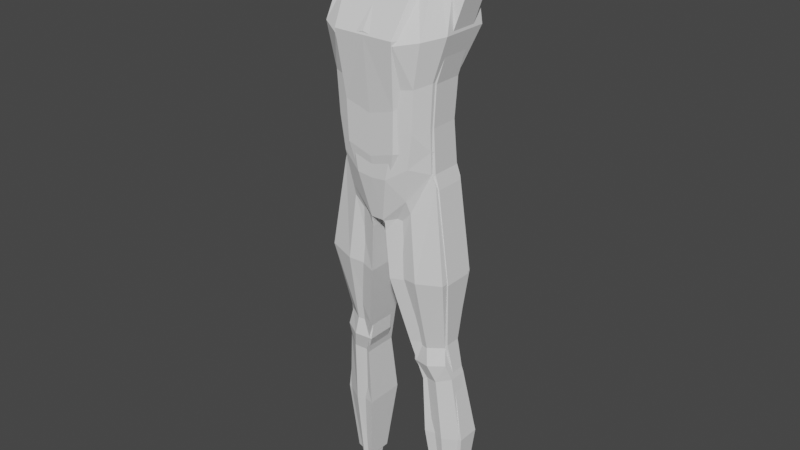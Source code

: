 # Source: Model.blend  (saved by Blender 2.80.75; exported with 4.5.12 LTS)
import bpy
from mathutils import Matrix  # noqa: F401  (used for matrix-valued properties, if any)

bpy.ops.wm.read_factory_settings(use_empty=True)
scene = bpy.context.scene
scene.name = 'Scene'

# ---- collections
col_collection = bpy.data.collections.new('Collection'); scene.collection.children.link(col_collection)

# ---- world
world_world = bpy.data.worlds.new('World'); scene.world = world_world
world_world.use_nodes = True; world_world.node_tree.nodes.clear()
_N = world_world.node_tree.nodes; _L = world_world.node_tree.links
n0 = _N.new('ShaderNodeOutputWorld'); n0.name = 'World Output'; n0.location = (300, 300)
n1 = _N.new('ShaderNodeBackground'); n1.name = 'Background'; n1.location = (10, 300)
n1.inputs[0].default_value = (0.05088, 0.05088, 0.05088, 1.0)
_L.new(n1.outputs[0], n0.inputs[0])
n0.is_active_output = True
world_world.color = (0.05088, 0.05088, 0.05088)
world_world.use_sun_shadow = False
world_world.sun_shadow_jitter_overblur = 0.0

# ---- meshes
me_cube_002 = bpy.data.meshes.new('Cube.002')
me_cube_002.from_pydata([(0.315, -0.09988, 0.3), (0.375, 0.004875, 1.5), (0.315, 0.1339, 0.3), (0.375, 0.1749, 1.5), (0.0, 0.26, -0.03), (0.0, 0.2275, 1.525), (0.0, -0.2075, -0.03), (0.0, -0.075, 1.507), (0.411, 0.2049, 1.125), (0.335, 0.09887, 0.855), (0.319, 0.09637, 0.585), (0.411, -0.1051, 1.125), (0.335, -0.1261, 0.855), (0.319, -0.1211, 0.585), (0.0, -0.31, 1.125), (0.0, -0.26, 0.795), (0.0, -0.25, 0.525), (0.0, 0.31, 1.125), (0.0, 0.23, 0.795), (0.0, 0.1675, 0.525), (0.1875, 0.2275, 1.525), (0.0425, -0.2075, -0.03), (0.0425, 0.26, -0.03), (0.1875, -0.075, 1.507), (0.1595, -0.25, 0.545), (0.1675, -0.26, 0.815), (0.2055, -0.31, 1.08), (0.1595, 0.1675, 0.545), (0.1675, 0.23, 0.815), (0.2055, 0.31, 1.08), (0.0, 0.132, 1.8), (0.0, -0.06, 1.725), (0.1078, 0.132, 1.8), (0.1078, -0.06, 1.725), (0.317, 0.1151, 0.4425), (0.317, -0.1105, 0.4425), (0.0, -0.2537, 0.2475), (0.0, 0.2475, 0.2475), (0.101, 0.2475, 0.2575), (0.101, -0.2537, 0.2575), (0.4047, 0.08125, -2.113), (0.4047, 0.1397, -2.113), (0.2977, 0.05413, -2.113), (0.2977, 0.1636, -2.113), (0.3433, -0.09308, 0.222), (0.3433, 0.1341, 0.222), (0.05198, 0.1619, -0.1281), (0.05198, -0.1461, -0.1281), (0.3758, -0.02117, -0.878), (0.3758, 0.0964, -0.878), (0.1731, 0.1141, -0.8882), (0.1731, -0.05616, -0.8882), (0.4173, 0.001874, -1.107), (0.4173, 0.1221, -1.107), (0.2375, 0.147, -1.142), (0.2375, -0.03228, -1.142), (0.3966, 0.1018, -0.9927), (0.1803, 0.1172, -1.015), (0.1803, -0.07006, -1.015), (0.3966, -0.03965, -0.9927), (0.4292, 0.1362, -0.3754), (0.07904, 0.1454, -0.4142), (0.07904, -0.1414, -0.4142), (0.4292, -0.1268, -0.3754), (0.4665, 0.03649, -1.57), (0.4665, 0.1883, -1.525), (0.2402, 0.2116, -1.527), (0.2402, 0.008343, -1.589), (0.2931, 0.2245, 1.543), (0.2003, -0.1865, 0.1273), (0.2584, 0.167, 0.5653), (0.2734, 0.1962, 0.8251), (0.3274, 0.2922, 1.098), (0.199, 0.231, 0.1296), (0.2957, -0.05414, 1.536), (0.2643, -0.2166, 0.5621), (0.2777, -0.2227, 0.8302), (0.3334, -0.2384, 1.107), (0.2331, -0.2136, 0.3446), (0.2259, 0.2174, 0.3537), (0.3557, 0.04101, -2.142), (0.355, 0.1785, -2.142), (0.2106, -0.1571, 0.04192), (0.2114, 0.1849, 0.04005), (0.2796, -0.07824, -0.8859), (0.277, 0.1452, -0.8836), (0.3341, -0.05446, -1.129), (0.3305, 0.1734, -1.116), (0.2909, 0.1487, -0.9965), (0.2951, -0.09424, -1.006), (0.2565, 0.1807, -0.3964), (0.2584, -0.1737, -0.3985), (0.3598, -0.01698, -1.582), (0.3583, 0.2396, -1.525)], [], [(72, 68, 3, 8), (8, 3, 1, 11), (65, 64, 40, 41), (23, 20, 32, 33), (26, 23, 7, 14), (39, 24, 16, 36), (24, 25, 15, 16), (25, 26, 14, 15), (34, 10, 13, 35), (10, 9, 12, 13), (9, 8, 11, 12), (79, 70, 10, 34), (70, 71, 9, 10), (71, 72, 8, 9), (18, 17, 29, 28), (19, 18, 28, 27), (37, 19, 27, 38), (76, 77, 26, 25), (75, 76, 25, 24), (78, 75, 24, 39), (77, 74, 23, 26), (68, 20, 23, 74), (4, 22, 21, 6), (17, 5, 20, 29), (32, 30, 31, 33), (20, 5, 30, 32), (7, 23, 33, 31), (69, 78, 39, 21), (4, 37, 38, 22), (73, 79, 34, 2), (2, 34, 35, 0), (21, 39, 36, 6), (81, 41, 40, 80), (93, 65, 41, 81), (67, 66, 43, 42), (92, 67, 42, 80), (69, 21, 47, 82), (21, 22, 46, 47), (73, 2, 45, 83), (2, 0, 44, 45), (91, 62, 51, 84), (62, 61, 50, 51), (90, 60, 49, 85), (60, 63, 48, 49), (89, 58, 55, 86), (58, 57, 54, 55), (88, 56, 53, 87), (56, 59, 52, 53), (49, 48, 59, 56), (85, 49, 56, 88), (51, 50, 57, 58), (84, 51, 58, 89), (45, 44, 63, 60), (83, 45, 60, 90), (47, 46, 61, 62), (82, 47, 62, 91), (86, 55, 67, 92), (55, 54, 66, 67), (87, 53, 65, 93), (53, 52, 64, 65), (54, 87, 93, 66), (52, 86, 92, 64), (44, 82, 91, 63), (46, 83, 90, 61), (48, 84, 89, 59), (50, 85, 88, 57), (57, 88, 87, 54), (59, 89, 86, 52), (61, 90, 85, 50), (63, 91, 84, 48), (22, 73, 83, 46), (0, 69, 82, 44), (64, 92, 80, 40), (66, 93, 81, 43), (43, 81, 80, 42), (22, 38, 79, 73), (0, 35, 78, 69), (3, 68, 74, 1), (11, 1, 74, 77), (35, 13, 75, 78), (13, 12, 76, 75), (12, 11, 77, 76), (28, 29, 72, 71), (27, 28, 71, 70), (38, 27, 70, 79), (29, 20, 68, 72)])
_uv = me_cube_002.uv_layers.new(name='UVMap')
_uv.uv.foreach_set('vector', [0.5625, 0.4687, 0.625, 0.4687, 0.625, 0.5, 0.5625, 0.5, 0.5625, 0.5, 0.625, 0.5, 0.625, 0.75, 0.5625, 0.75, 0.375, 0.5, 0.375, 0.75, 0.375, 0.75, 0.375, 0.5, 0.6875, 0.75, 0.6875, 0.5, 0.6875, 0.5, 0.6875, 0.75, 0.5625, 0.8125, 0.625, 0.8125, 0.625, 0.875, 0.5625, 0.875, 0.4062, 0.8125, 0.4375, 0.8125, 0.4375, 0.875, 0.4062, 0.875, 0.4375, 0.8125, 0.5, 0.8125, 0.5, 0.875, 0.4375, 0.875, 0.5, 0.8125, 0.5625, 0.8125, 0.5625, 0.875, 0.5, 0.875, 0.4062, 0.5, 0.4375, 0.5, 0.4375, 0.75, 0.4062, 0.75, 0.4375, 0.5, 0.5, 0.5, 0.5, 0.75, 0.4375, 0.75, 0.5, 0.5, 0.5625, 0.5, 0.5625, 0.75, 0.5, 0.75, 0.4062, 0.4687, 0.4375, 0.4687, 0.4375, 0.5, 0.4062, 0.5, 0.4375, 0.4687, 0.5, 0.4688, 0.5, 0.5, 0.4375, 0.5, 0.5, 0.4688, 0.5625, 0.4687, 0.5625, 0.5, 0.5, 0.5, 0.5, 0.375, 0.5625, 0.375, 0.5625, 0.4375, 0.5, 0.4375, 0.4375, 0.375, 0.5, 0.375, 0.5, 0.4375, 0.4375, 0.4375, 0.4062, 0.375, 0.4375, 0.375, 0.4375, 0.4375, 0.4062, 0.4375, 0.5, 0.7812, 0.5625, 0.7812, 0.5625, 0.8125, 0.5, 0.8125, 0.4375, 0.7812, 0.5, 0.7812, 0.5, 0.8125, 0.4375, 0.8125, 0.4062, 0.7812, 0.4375, 0.7812, 0.4375, 0.8125, 0.4062, 0.8125, 0.5625, 0.7812, 0.625, 0.7812, 0.625, 0.8125, 0.5625, 0.8125, 0.6562, 0.5, 0.6875, 0.5, 0.6875, 0.75, 0.6562, 0.75, 0.25, 0.5, 0.3125, 0.5, 0.3125, 0.75, 0.25, 0.75, 0.5625, 0.375, 0.625, 0.375, 0.625, 0.4375, 0.5625, 0.4375, 0.6875, 0.5, 0.75, 0.5, 0.75, 0.75, 0.6875, 0.75, 0.625, 0.4375, 0.625, 0.375, 0.625, 0.375, 0.625, 0.4375, 0.625, 0.875, 0.625, 0.8125, 0.625, 0.8125, 0.625, 0.875, 0.375, 0.7813, 0.4062, 0.7812, 0.4062, 0.8125, 0.375, 0.8125, 0.375, 0.375, 0.4062, 0.375, 0.4062, 0.4375, 0.375, 0.4375, 0.375, 0.4688, 0.4062, 0.4687, 0.4062, 0.5, 0.375, 0.5, 0.375, 0.5, 0.4062, 0.5, 0.4062, 0.75, 0.375, 0.75, 0.375, 0.8125, 0.4062, 0.8125, 0.4062, 0.875, 0.375, 0.875, 0.3438, 0.5, 0.375, 0.5, 0.375, 0.75, 0.3438, 0.75, 0.375, 0.4687, 0.375, 0.5, 0.375, 0.5, 0.375, 0.4688, 0.3125, 0.75, 0.3125, 0.5, 0.3125, 0.5, 0.3125, 0.75, 0.375, 0.7812, 0.375, 0.8125, 0.375, 0.8125, 0.375, 0.7812, 0.375, 0.7813, 0.375, 0.8125, 0.375, 0.8125, 0.375, 0.7812, 0.3125, 0.75, 0.3125, 0.5, 0.3125, 0.5, 0.3125, 0.75, 0.375, 0.4688, 0.375, 0.5, 0.375, 0.5, 0.375, 0.4688, 0.375, 0.5, 0.375, 0.75, 0.375, 0.75, 0.375, 0.5, 0.375, 0.7812, 0.375, 0.8125, 0.375, 0.8125, 0.375, 0.7813, 0.3125, 0.75, 0.3125, 0.5, 0.3125, 0.5, 0.3125, 0.75, 0.375, 0.4688, 0.375, 0.5, 0.375, 0.5, 0.375, 0.4688, 0.375, 0.5, 0.375, 0.75, 0.375, 0.75, 0.375, 0.5, 0.375, 0.7812, 0.375, 0.8125, 0.375, 0.8125, 0.375, 0.7812, 0.3125, 0.75, 0.3125, 0.5, 0.3125, 0.5, 0.3125, 0.75, 0.375, 0.4687, 0.375, 0.5, 0.375, 0.5, 0.375, 0.4687, 0.375, 0.5, 0.375, 0.75, 0.375, 0.75, 0.375, 0.5, 0.375, 0.5, 0.375, 0.75, 0.375, 0.75, 0.375, 0.5, 0.375, 0.4688, 0.375, 0.5, 0.375, 0.5, 0.375, 0.4687, 0.3125, 0.75, 0.3125, 0.5, 0.3125, 0.5, 0.3125, 0.75, 0.375, 0.7813, 0.375, 0.8125, 0.375, 0.8125, 0.375, 0.7812, 0.375, 0.5, 0.375, 0.75, 0.375, 0.75, 0.375, 0.5, 0.375, 0.4688, 0.375, 0.5, 0.375, 0.5, 0.375, 0.4688, 0.3125, 0.75, 0.3125, 0.5, 0.3125, 0.5, 0.3125, 0.75, 0.375, 0.7812, 0.375, 0.8125, 0.375, 0.8125, 0.375, 0.7812, 0.375, 0.7812, 0.375, 0.8125, 0.375, 0.8125, 0.375, 0.7812, 0.3125, 0.75, 0.3125, 0.5, 0.3125, 0.5, 0.3125, 0.75, 0.375, 0.4687, 0.375, 0.5, 0.375, 0.5, 0.375, 0.4687, 0.375, 0.5, 0.375, 0.75, 0.375, 0.75, 0.375, 0.5, 0.375, 0.4375, 0.375, 0.4687, 0.375, 0.4687, 0.375, 0.4375, 0.375, 0.75, 0.375, 0.7812, 0.375, 0.7812, 0.375, 0.75, 0.375, 0.75, 0.375, 0.7812, 0.375, 0.7812, 0.375, 0.75, 0.375, 0.4375, 0.375, 0.4688, 0.375, 0.4688, 0.375, 0.4375, 0.375, 0.75, 0.375, 0.7813, 0.375, 0.7812, 0.375, 0.75, 0.375, 0.4375, 0.375, 0.4688, 0.375, 0.4687, 0.375, 0.4375, 0.375, 0.4375, 0.375, 0.4687, 0.375, 0.4687, 0.375, 0.4375, 0.375, 0.75, 0.375, 0.7812, 0.375, 0.7812, 0.375, 0.75, 0.375, 0.4375, 0.375, 0.4688, 0.375, 0.4688, 0.375, 0.4375, 0.375, 0.75, 0.375, 0.7812, 0.375, 0.7813, 0.375, 0.75, 0.375, 0.4375, 0.375, 0.4688, 0.375, 0.4688, 0.375, 0.4375, 0.375, 0.75, 0.375, 0.7813, 0.375, 0.7812, 0.375, 0.75, 0.375, 0.75, 0.375, 0.7812, 0.375, 0.7812, 0.375, 0.75, 0.375, 0.4375, 0.375, 0.4687, 0.375, 0.4688, 0.375, 0.4375, 0.3125, 0.5, 0.3438, 0.5, 0.3438, 0.75, 0.3125, 0.75, 0.375, 0.4375, 0.4062, 0.4375, 0.4062, 0.4687, 0.375, 0.4688, 0.375, 0.75, 0.4062, 0.75, 0.4062, 0.7812, 0.375, 0.7813, 0.625, 0.5, 0.6562, 0.5, 0.6562, 0.75, 0.625, 0.75, 0.5625, 0.75, 0.625, 0.75, 0.625, 0.7812, 0.5625, 0.7812, 0.4062, 0.75, 0.4375, 0.75, 0.4375, 0.7812, 0.4062, 0.7812, 0.4375, 0.75, 0.5, 0.75, 0.5, 0.7812, 0.4375, 0.7812, 0.5, 0.75, 0.5625, 0.75, 0.5625, 0.7812, 0.5, 0.7812, 0.5, 0.4375, 0.5625, 0.4375, 0.5625, 0.4687, 0.5, 0.4688, 0.4375, 0.4375, 0.5, 0.4375, 0.5, 0.4688, 0.4375, 0.4687, 0.4062, 0.4375, 0.4375, 0.4375, 0.4375, 0.4687, 0.4062, 0.4687, 0.5625, 0.4375, 0.625, 0.4375, 0.625, 0.4687, 0.5625, 0.4687])
me_cube_002.use_remesh_preserve_volume = False
me_cube_002.use_remesh_preserve_attributes = False
me_cube_002.use_mirror_vertex_groups = False
me_cube_002.update()
me_cube = bpy.data.meshes.new('Cube')
me_cube.from_pydata([(0.33, -0.0819, 0.3), (0.495, 0.0121, 1.475), (0.33, 0.1157, 0.3), (0.495, 0.1841, 1.475), (0.0, 0.269, -0.025), (0.0, 0.205, 1.58), (0.0, -0.2, -0.025), (0.0, -0.075, 1.525), (0.4, 0.1241, 1.106), (0.34, 0.0941, 0.845), (0.325, 0.0885, 0.5838), (0.4, -0.0579, 1.106), (0.34, -0.0979, 0.845), (0.325, -0.0959, 0.5838), (0.0, -0.315, 1.106), (0.0, -0.265, 0.645), (0.0, -0.26, 0.3837), (0.0, 0.315, 1.106), (0.0, 0.215, 0.645), (0.0, 0.201, 0.3837), (0.2475, 0.205, 1.58), (0.05, -0.2, -0.025), (0.05, 0.269, -0.025), (0.2475, -0.075, 1.525), (0.1625, -0.26, 0.4338), (0.17, -0.265, 0.695), (0.2, -0.315, 1.106), (0.1625, 0.201, 0.4338), (0.17, 0.215, 0.695), (0.2, 0.315, 1.106), (0.0, 0.14, 1.825), (0.0, -0.0625, 1.724), (0.08662, 0.14, 1.825), (0.08662, -0.0625, 1.724), (0.4334, 0.07304, -2.071), (0.4334, 0.1422, -2.071), (0.2833, 0.03171, -2.071), (0.2833, 0.1959, -2.071), (0.3526, -0.0757, 0.2052), (0.3526, 0.1168, 0.2052), (0.04933, 0.1961, -0.1068), (0.04933, -0.1907, -0.1068), (0.3275, 0.1021, 0.4419), (0.3275, -0.0889, 0.4419), (0.0, -0.23, 0.1794), (0.0, 0.275, 0.1794), (0.1062, 0.275, 0.2044), (0.1062, -0.23, 0.2044), (0.3915, -0.01472, -0.8535), (0.3915, 0.08719, -0.8535), (0.1645, 0.156, -0.8663), (0.1645, -0.09953, -0.8663), (0.413, 0.02959, -1.103), (0.413, 0.118, -1.103), (0.2284, 0.1835, -1.149), (0.2284, -0.04566, -1.149), (0.4339, 0.1145, -0.3878), (0.07003, 0.1885, -0.423), (0.07003, -0.1801, -0.423), (0.4339, -0.08021, -0.3878), (0.479, 0.03631, -1.567), (0.479, 0.1881, -1.567), (0.23, 0.2477, -1.57), (0.23, -0.02198, -1.57)], [], [(29, 20, 3, 8), (8, 3, 1, 11), (61, 60, 34, 35), (23, 20, 32, 33), (26, 23, 7, 14), (47, 24, 16, 44), (24, 25, 15, 16), (25, 26, 14, 15), (42, 10, 13, 43), (10, 9, 12, 13), (9, 8, 11, 12), (46, 27, 10, 42), (27, 28, 9, 10), (28, 29, 8, 9), (18, 17, 29, 28), (19, 18, 28, 27), (45, 19, 27, 46), (12, 11, 26, 25), (13, 12, 25, 24), (43, 13, 24, 47), (11, 1, 23, 26), (3, 20, 23, 1), (4, 22, 21, 6), (17, 5, 20, 29), (32, 30, 31, 33), (20, 5, 30, 32), (7, 23, 33, 31), (37, 35, 34, 36), (62, 61, 35, 37), (63, 62, 37, 36), (60, 63, 36, 34), (0, 21, 41, 38), (21, 22, 40, 41), (22, 2, 39, 40), (2, 0, 38, 39), (0, 43, 47, 21), (4, 45, 46, 22), (22, 46, 42, 2), (2, 42, 43, 0), (21, 47, 44, 6), (59, 58, 51, 48), (58, 57, 50, 51), (57, 56, 49, 50), (56, 59, 48, 49), (48, 51, 55, 52), (51, 50, 54, 55), (50, 49, 53, 54), (49, 48, 52, 53), (39, 38, 59, 56), (40, 39, 56, 57), (41, 40, 57, 58), (38, 41, 58, 59), (52, 55, 63, 60), (55, 54, 62, 63), (54, 53, 61, 62), (53, 52, 60, 61)])
_uv = me_cube.uv_layers.new(name='UVMap')
_uv.uv.foreach_set('vector', [0.5625, 0.4375, 0.625, 0.4375, 0.625, 0.5, 0.5625, 0.5, 0.5625, 0.5, 0.625, 0.5, 0.625, 0.75, 0.5625, 0.75, 0.375, 0.5, 0.375, 0.75, 0.375, 0.75, 0.375, 0.5, 0.6875, 0.75, 0.6875, 0.5, 0.6875, 0.5, 0.6875, 0.75, 0.5625, 0.8125, 0.625, 0.8125, 0.625, 0.875, 0.5625, 0.875, 0.4062, 0.8125, 0.4375, 0.8125, 0.4375, 0.875, 0.4062, 0.875, 0.4375, 0.8125, 0.5, 0.8125, 0.5, 0.875, 0.4375, 0.875, 0.5, 0.8125, 0.5625, 0.8125, 0.5625, 0.875, 0.5, 0.875, 0.4062, 0.5, 0.4375, 0.5, 0.4375, 0.75, 0.4062, 0.75, 0.4375, 0.5, 0.5, 0.5, 0.5, 0.75, 0.4375, 0.75, 0.5, 0.5, 0.5625, 0.5, 0.5625, 0.75, 0.5, 0.75, 0.4062, 0.4375, 0.4375, 0.4375, 0.4375, 0.5, 0.4062, 0.5, 0.4375, 0.4375, 0.5, 0.4375, 0.5, 0.5, 0.4375, 0.5, 0.5, 0.4375, 0.5625, 0.4375, 0.5625, 0.5, 0.5, 0.5, 0.5, 0.375, 0.5625, 0.375, 0.5625, 0.4375, 0.5, 0.4375, 0.4375, 0.375, 0.5, 0.375, 0.5, 0.4375, 0.4375, 0.4375, 0.4062, 0.375, 0.4375, 0.375, 0.4375, 0.4375, 0.4062, 0.4375, 0.5, 0.75, 0.5625, 0.75, 0.5625, 0.8125, 0.5, 0.8125, 0.4375, 0.75, 0.5, 0.75, 0.5, 0.8125, 0.4375, 0.8125, 0.4062, 0.75, 0.4375, 0.75, 0.4375, 0.8125, 0.4062, 0.8125, 0.5625, 0.75, 0.625, 0.75, 0.625, 0.8125, 0.5625, 0.8125, 0.625, 0.5, 0.6875, 0.5, 0.6875, 0.75, 0.625, 0.75, 0.25, 0.5, 0.3125, 0.5, 0.3125, 0.75, 0.25, 0.75, 0.5625, 0.375, 0.625, 0.375, 0.625, 0.4375, 0.5625, 0.4375, 0.6875, 0.5, 0.75, 0.5, 0.75, 0.75, 0.6875, 0.75, 0.625, 0.4375, 0.625, 0.375, 0.625, 0.375, 0.625, 0.4375, 0.625, 0.875, 0.625, 0.8125, 0.625, 0.8125, 0.625, 0.875, 0.3125, 0.5, 0.375, 0.5, 0.375, 0.75, 0.3125, 0.75, 0.375, 0.4375, 0.375, 0.5, 0.375, 0.5, 0.375, 0.4375, 0.3125, 0.75, 0.3125, 0.5, 0.3125, 0.5, 0.3125, 0.75, 0.375, 0.75, 0.375, 0.8125, 0.375, 0.8125, 0.375, 0.75, 0.375, 0.75, 0.375, 0.8125, 0.375, 0.8125, 0.375, 0.75, 0.3125, 0.75, 0.3125, 0.5, 0.3125, 0.5, 0.3125, 0.75, 0.375, 0.4375, 0.375, 0.5, 0.375, 0.5, 0.375, 0.4375, 0.375, 0.5, 0.375, 0.75, 0.375, 0.75, 0.375, 0.5, 0.375, 0.75, 0.4062, 0.75, 0.4062, 0.8125, 0.375, 0.8125, 0.375, 0.375, 0.4062, 0.375, 0.4062, 0.4375, 0.375, 0.4375, 0.375, 0.4375, 0.4062, 0.4375, 0.4062, 0.5, 0.375, 0.5, 0.375, 0.5, 0.4062, 0.5, 0.4062, 0.75, 0.375, 0.75, 0.375, 0.8125, 0.4062, 0.8125, 0.4062, 0.875, 0.375, 0.875, 0.375, 0.75, 0.375, 0.8125, 0.375, 0.8125, 0.375, 0.75, 0.3125, 0.75, 0.3125, 0.5, 0.3125, 0.5, 0.3125, 0.75, 0.375, 0.4375, 0.375, 0.5, 0.375, 0.5, 0.375, 0.4375, 0.375, 0.5, 0.375, 0.75, 0.375, 0.75, 0.375, 0.5, 0.375, 0.75, 0.375, 0.8125, 0.375, 0.8125, 0.375, 0.75, 0.3125, 0.75, 0.3125, 0.5, 0.3125, 0.5, 0.3125, 0.75, 0.375, 0.4375, 0.375, 0.5, 0.375, 0.5, 0.375, 0.4375, 0.375, 0.5, 0.375, 0.75, 0.375, 0.75, 0.375, 0.5, 0.375, 0.5, 0.375, 0.75, 0.375, 0.75, 0.375, 0.5, 0.375, 0.4375, 0.375, 0.5, 0.375, 0.5, 0.375, 0.4375, 0.3125, 0.75, 0.3125, 0.5, 0.3125, 0.5, 0.3125, 0.75, 0.375, 0.75, 0.375, 0.8125, 0.375, 0.8125, 0.375, 0.75, 0.375, 0.75, 0.375, 0.8125, 0.375, 0.8125, 0.375, 0.75, 0.3125, 0.75, 0.3125, 0.5, 0.3125, 0.5, 0.3125, 0.75, 0.375, 0.4375, 0.375, 0.5, 0.375, 0.5, 0.375, 0.4375, 0.375, 0.5, 0.375, 0.75, 0.375, 0.75, 0.375, 0.5])
me_cube.use_remesh_preserve_volume = False
me_cube.use_remesh_preserve_attributes = False
me_cube.use_mirror_vertex_groups = False
me_cube.update()

# ---- objects
ob_front_image = bpy.data.objects.new('Front_Image', None)
ob_side_image = bpy.data.objects.new('Side_Image', None)
ob_character_player_model = bpy.data.objects.new('Character_Player_Model', me_cube_002)
ob_cube = bpy.data.objects.new('Cube', me_cube)

# ---- transforms, parenting, visibility, modifiers, constraints
ob_front_image.location = (0.0, 0.0, 0.0)
ob_front_image.rotation_euler = (1.571, -0.0, -0.0)
ob_front_image.empty_display_type = 'IMAGE'
ob_front_image.empty_display_size = 5.0
ob_front_image.empty_image_depth = 'BACK'
ob_front_image.show_empty_image_perspective = False
ob_front_image.empty_image_side = 'FRONT'
ob_front_image.lineart.crease_threshold = 0.0
ob_side_image.location = (0.0, 0.0, 0.0)
ob_side_image.rotation_euler = (1.571, -0.0, 1.571)
ob_side_image.empty_display_type = 'IMAGE'
ob_side_image.empty_display_size = 5.0
ob_side_image.empty_image_depth = 'BACK'
ob_side_image.show_empty_image_perspective = False
ob_side_image.empty_image_side = 'FRONT'
ob_side_image.lineart.crease_threshold = 0.0
ob_character_player_model.location = (0.0, 0.0, 0.0)
ob_character_player_model.lineart.crease_threshold = 0.0
_m = ob_character_player_model.modifiers.new('Mirror', 'MIRROR')
_m.use_clip = True
ob_cube.location = (0.0, 0.0, 0.0)
ob_cube.lineart.crease_threshold = 0.0
_m = ob_cube.modifiers.new('Mirror', 'MIRROR')
_m.use_clip = True

# ---- collection membership
col_collection.objects.link(ob_front_image)
col_collection.objects.link(ob_side_image)
col_collection.objects.link(ob_character_player_model)
col_collection.objects.link(ob_cube)

# ---- scene / render settings (as saved in the file)
scene.frame_start = 1; scene.frame_end = 250; scene.frame_set(1)
scene.render.engine = 'BLENDER_EEVEE_NEXT'
scene.cycles.use_denoising = False
scene.cycles.samples = 128
scene.cycles.sampling_pattern = 'TABULATED_SOBOL'
scene.cycles.use_adaptive_sampling = False
scene.cycles.use_light_tree = False
scene.view_settings.view_transform = 'Filmic'
bpy.context.view_layer.update()

# ---- added for rendering (the .blend has no active camera and no usable light): camera, sun
cam_auto = bpy.data.cameras.new('AutoCamera')
cam_auto.lens = 50.0
cam_auto.sensor_width = 36.0
cam_auto.clip_end = 1000.0
ob_auto_camera = bpy.data.objects.new('AutoCamera', cam_auto)
scene.collection.objects.link(ob_auto_camera)
ob_auto_camera.location = (3.82786, -4.59343, 2.90363)
ob_auto_camera.rotation_euler = (1.09748, -7.21219e-08, 0.694738)
scene.camera = ob_auto_camera
light_auto_sun = bpy.data.lights.new('AutoSun', 'SUN')
light_auto_sun.energy = 3.0
light_auto_sun.angle = 0.0523599
ob_auto_sun = bpy.data.objects.new('AutoSun', light_auto_sun)
scene.collection.objects.link(ob_auto_sun)
ob_auto_sun.rotation_euler = (0.872665, 0.174533, 0.523599)
bpy.context.view_layer.update()
